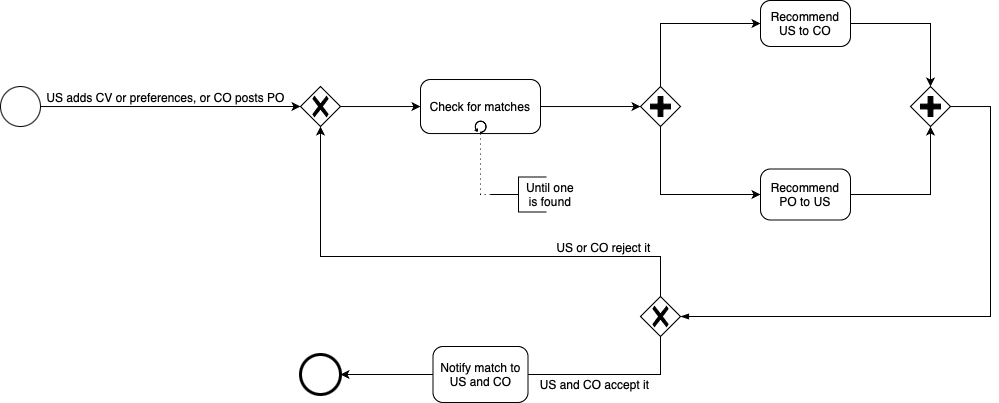

The diagram above was exported from draw.io. Its source (the exported page's mxGraphModel, read from the mxfile embedded in the PNG):
<mxGraphModel dx="1811" dy="1864" grid="1" gridSize="10" guides="1" tooltips="1" connect="1" arrows="1" fold="1" page="1" pageScale="1" pageWidth="827" pageHeight="1169" background="#FFFFFF" math="0" shadow="0">
  <root>
    <mxCell id="0" />
    <mxCell id="1" parent="0" />
    <mxCell id="xy68Vg4Ks9aW2WOaC_mA-28" value="" style="points=[[0.145,0.145,0],[0.5,0,0],[0.855,0.145,0],[1,0.5,0],[0.855,0.855,0],[0.5,1,0],[0.145,0.855,0],[0,0.5,0]];shape=mxgraph.bpmn.event;html=1;verticalLabelPosition=bottom;labelBackgroundColor=#ffffff;verticalAlign=top;align=center;perimeter=ellipsePerimeter;outlineConnect=0;aspect=fixed;outline=standard;symbol=general;" parent="1" vertex="1">
      <mxGeometry x="-770" y="-989.97" width="40" height="40" as="geometry" />
    </mxCell>
    <mxCell id="xy68Vg4Ks9aW2WOaC_mA-29" value="" style="points=[[0.145,0.145,0],[0.5,0,0],[0.855,0.145,0],[1,0.5,0],[0.855,0.855,0],[0.5,1,0],[0.145,0.855,0],[0,0.5,0]];shape=mxgraph.bpmn.event;html=1;verticalLabelPosition=bottom;labelBackgroundColor=#ffffff;verticalAlign=top;align=center;perimeter=ellipsePerimeter;outlineConnect=0;aspect=fixed;outline=end;symbol=terminate2;" parent="1" vertex="1">
      <mxGeometry x="-469.9988065592447" y="-722.0018929036457" width="40" height="40" as="geometry" />
    </mxCell>
    <mxCell id="xy68Vg4Ks9aW2WOaC_mA-30" style="edgeStyle=orthogonalEdgeStyle;rounded=0;orthogonalLoop=1;jettySize=auto;html=1;exitX=1;exitY=0.5;exitDx=0;exitDy=0;exitPerimeter=0;entryX=0;entryY=0.5;entryDx=0;entryDy=0;entryPerimeter=0;" parent="1" source="xy68Vg4Ks9aW2WOaC_mA-36" target="xy68Vg4Ks9aW2WOaC_mA-41" edge="1">
      <mxGeometry relative="1" as="geometry">
        <mxPoint x="-129.99880655924466" y="-970.1918929036458" as="sourcePoint" />
        <mxPoint x="-46.670000000000016" y="-970.21" as="targetPoint" />
      </mxGeometry>
    </mxCell>
    <mxCell id="xy68Vg4Ks9aW2WOaC_mA-31" value="" style="points=[[0.25,0.25,0],[0.5,0,0],[0.75,0.25,0],[1,0.5,0],[0.75,0.75,0],[0.5,1,0],[0.25,0.75,0],[0,0.5,0]];shape=mxgraph.bpmn.gateway2;html=1;verticalLabelPosition=bottom;labelBackgroundColor=#ffffff;verticalAlign=top;align=center;perimeter=rhombusPerimeter;outlineConnect=0;outline=none;symbol=none;gwType=exclusive;" parent="1" vertex="1">
      <mxGeometry x="-470" y="-990" width="40" height="40" as="geometry" />
    </mxCell>
    <mxCell id="xy68Vg4Ks9aW2WOaC_mA-32" style="edgeStyle=orthogonalEdgeStyle;rounded=0;orthogonalLoop=1;jettySize=auto;html=1;entryX=0;entryY=0.5;entryDx=0;entryDy=0;entryPerimeter=0;" parent="1" source="xy68Vg4Ks9aW2WOaC_mA-31" target="xy68Vg4Ks9aW2WOaC_mA-36" edge="1">
      <mxGeometry relative="1" as="geometry">
        <mxPoint x="-257" y="-959" as="targetPoint" />
      </mxGeometry>
    </mxCell>
    <mxCell id="xy68Vg4Ks9aW2WOaC_mA-33" style="edgeStyle=orthogonalEdgeStyle;rounded=0;orthogonalLoop=1;jettySize=auto;html=1;entryX=0.5;entryY=1;entryDx=0;entryDy=0;entryPerimeter=0;exitX=1;exitY=0.5;exitDx=0;exitDy=0;exitPerimeter=0;" parent="1" source="xy68Vg4Ks9aW2WOaC_mA-53" target="xy68Vg4Ks9aW2WOaC_mA-42" edge="1">
      <mxGeometry relative="1" as="geometry">
        <mxPoint x="370.3378601074219" y="-1032.315226236979" as="targetPoint" />
        <mxPoint x="229.67119344075536" y="-955.9999999999998" as="sourcePoint" />
      </mxGeometry>
    </mxCell>
    <mxCell id="xy68Vg4Ks9aW2WOaC_mA-34" value="" style="endArrow=classic;html=1;rounded=0;exitX=1;exitY=0.5;exitDx=0;exitDy=0;exitPerimeter=0;entryX=0;entryY=0.5;entryDx=0;entryDy=0;entryPerimeter=0;" parent="1" source="xy68Vg4Ks9aW2WOaC_mA-28" target="xy68Vg4Ks9aW2WOaC_mA-31" edge="1">
      <mxGeometry relative="1" as="geometry">
        <mxPoint x="-612.3288065592446" y="-953.4018929036457" as="sourcePoint" />
        <mxPoint x="-346.32880655924464" y="-953.4018929036457" as="targetPoint" />
      </mxGeometry>
    </mxCell>
    <mxCell id="xy68Vg4Ks9aW2WOaC_mA-35" value="&lt;font&gt;&lt;font style=&quot;font-size: 12px;&quot;&gt;US adds CV or preferences, or&amp;nbsp;&lt;/font&gt;&lt;/font&gt;&lt;span style=&quot;font-size: 12px;&quot;&gt;CO posts PO&lt;/span&gt;" style="edgeLabel;resizable=0;html=1;;align=center;verticalAlign=middle;" parent="xy68Vg4Ks9aW2WOaC_mA-34" connectable="0" vertex="1">
      <mxGeometry relative="1" as="geometry">
        <mxPoint x="-5" y="-10" as="offset" />
      </mxGeometry>
    </mxCell>
    <mxCell id="xy68Vg4Ks9aW2WOaC_mA-36" value="&lt;font&gt;Check for matches&lt;/font&gt;" style="points=[[0.25,0,0],[0.5,0,0],[0.75,0,0],[1,0.25,0],[1,0.5,0],[1,0.75,0],[0.75,1,0],[0.5,1,0],[0.25,1,0],[0,0.75,0],[0,0.5,0],[0,0.25,0]];shape=mxgraph.bpmn.task;whiteSpace=wrap;rectStyle=rounded;size=10;html=1;container=1;expand=0;collapsible=0;taskMarker=abstract;isLoopStandard=1;" parent="1" vertex="1">
      <mxGeometry x="-350" y="-996.99" width="120" height="54.04" as="geometry" />
    </mxCell>
    <mxCell id="xy68Vg4Ks9aW2WOaC_mA-37" value="" style="html=1;shape=mxgraph.flowchart.annotation_2;align=left;labelPosition=right;" parent="1" vertex="1">
      <mxGeometry x="-279.99880655924466" y="-899.5018929036457" width="56" height="35" as="geometry" />
    </mxCell>
    <mxCell id="xy68Vg4Ks9aW2WOaC_mA-38" value="" style="edgeStyle=elbowEdgeStyle;fontSize=12;html=1;endFill=0;startFill=0;endSize=6;startSize=6;dashed=1;dashPattern=1 4;endArrow=none;startArrow=none;rounded=0;exitX=0.5;exitY=1;exitDx=0;exitDy=0;exitPerimeter=0;" parent="1" source="xy68Vg4Ks9aW2WOaC_mA-36" target="xy68Vg4Ks9aW2WOaC_mA-37" edge="1">
      <mxGeometry width="160" relative="1" as="geometry">
        <mxPoint x="-250" y="-900" as="sourcePoint" />
        <mxPoint x="-119.32880655924464" y="-888.7718929036457" as="targetPoint" />
        <Array as="points">
          <mxPoint x="-290" y="-900" />
        </Array>
      </mxGeometry>
    </mxCell>
    <mxCell id="xy68Vg4Ks9aW2WOaC_mA-39" value="&lt;font&gt;Until one is found&lt;/font&gt;" style="text;html=1;strokeColor=none;fillColor=none;align=center;verticalAlign=middle;whiteSpace=wrap;rounded=0;" parent="1" vertex="1">
      <mxGeometry x="-250" y="-897" width="60" height="30" as="geometry" />
    </mxCell>
    <mxCell id="xy68Vg4Ks9aW2WOaC_mA-40" style="edgeStyle=orthogonalEdgeStyle;rounded=0;orthogonalLoop=1;jettySize=auto;html=1;exitX=0.5;exitY=1;exitDx=0;exitDy=0;exitPerimeter=0;entryX=0;entryY=0.5;entryDx=0;entryDy=0;entryPerimeter=0;" parent="1" source="xy68Vg4Ks9aW2WOaC_mA-41" target="xy68Vg4Ks9aW2WOaC_mA-53" edge="1">
      <mxGeometry relative="1" as="geometry">
        <mxPoint x="108.00679016113304" y="-952.9818929036458" as="targetPoint" />
      </mxGeometry>
    </mxCell>
    <mxCell id="xy68Vg4Ks9aW2WOaC_mA-41" value="" style="points=[[0.25,0.25,0],[0.5,0,0],[0.75,0.25,0],[1,0.5,0],[0.75,0.75,0],[0.5,1,0],[0.25,0.75,0],[0,0.5,0]];shape=mxgraph.bpmn.gateway2;html=1;verticalLabelPosition=bottom;labelBackgroundColor=#ffffff;verticalAlign=top;align=center;perimeter=rhombusPerimeter;outlineConnect=0;outline=none;symbol=none;gwType=parallel;aspect=fixed;" parent="1" vertex="1">
      <mxGeometry x="-129.99880655924466" y="-989.9718929036458" width="40" height="40" as="geometry" />
    </mxCell>
    <mxCell id="xy68Vg4Ks9aW2WOaC_mA-42" value="" style="points=[[0.25,0.25,0],[0.5,0,0],[0.75,0.25,0],[1,0.5,0],[0.75,0.75,0],[0.5,1,0],[0.25,0.75,0],[0,0.5,0]];shape=mxgraph.bpmn.gateway2;html=1;verticalLabelPosition=bottom;labelBackgroundColor=#ffffff;verticalAlign=top;align=center;perimeter=rhombusPerimeter;outlineConnect=0;outline=none;symbol=none;gwType=parallel;aspect=fixed;" parent="1" vertex="1">
      <mxGeometry x="140.0011934407554" y="-989.9718929036458" width="40" height="40" as="geometry" />
    </mxCell>
    <mxCell id="xy68Vg4Ks9aW2WOaC_mA-43" style="edgeStyle=orthogonalEdgeStyle;rounded=0;orthogonalLoop=1;jettySize=auto;html=1;entryX=0.5;entryY=0;entryDx=0;entryDy=0;entryPerimeter=0;exitX=1;exitY=0.5;exitDx=0;exitDy=0;exitPerimeter=0;" parent="1" source="xy68Vg4Ks9aW2WOaC_mA-54" target="xy68Vg4Ks9aW2WOaC_mA-42" edge="1">
      <mxGeometry relative="1" as="geometry">
        <mxPoint x="253.67000000000007" y="-1150.9999999999998" as="sourcePoint" />
      </mxGeometry>
    </mxCell>
    <mxCell id="xy68Vg4Ks9aW2WOaC_mA-44" value="" style="points=[[0.25,0.25,0],[0.5,0,0],[0.75,0.25,0],[1,0.5,0],[0.75,0.75,0],[0.5,1,0],[0.25,0.75,0],[0,0.5,0]];shape=mxgraph.bpmn.gateway2;html=1;verticalLabelPosition=bottom;labelBackgroundColor=#ffffff;verticalAlign=top;align=center;perimeter=rhombusPerimeter;outlineConnect=0;outline=none;symbol=none;gwType=exclusive;aspect=fixed;" parent="1" vertex="1">
      <mxGeometry x="-129.9988065592446" y="-780.0018929036457" width="40" height="40" as="geometry" />
    </mxCell>
    <mxCell id="xy68Vg4Ks9aW2WOaC_mA-45" value="" style="edgeStyle=elbowEdgeStyle;fontSize=12;html=1;endArrow=blockThin;endFill=1;rounded=0;exitX=1;exitY=0.5;exitDx=0;exitDy=0;exitPerimeter=0;entryX=1;entryY=0.5;entryDx=0;entryDy=0;entryPerimeter=0;" parent="1" source="xy68Vg4Ks9aW2WOaC_mA-42" target="xy68Vg4Ks9aW2WOaC_mA-44" edge="1">
      <mxGeometry width="160" relative="1" as="geometry">
        <mxPoint x="399.67119344075536" y="-1062.9818929036458" as="sourcePoint" />
        <mxPoint x="170" y="-760" as="targetPoint" />
        <Array as="points">
          <mxPoint x="220" y="-860" />
        </Array>
      </mxGeometry>
    </mxCell>
    <mxCell id="xy68Vg4Ks9aW2WOaC_mA-46" value="" style="endArrow=classic;html=1;rounded=0;exitX=0.5;exitY=1;exitDx=0;exitDy=0;exitPerimeter=0;entryX=0;entryY=0.5;entryDx=0;entryDy=0;entryPerimeter=0;" parent="1" source="xy68Vg4Ks9aW2WOaC_mA-44" target="xy68Vg4Ks9aW2WOaC_mA-52" edge="1">
      <mxGeometry relative="1" as="geometry">
        <mxPoint x="913.6711934407554" y="-942.9518929036458" as="sourcePoint" />
        <mxPoint x="420.0011934407553" y="-942.5318929036457" as="targetPoint" />
        <Array as="points">
          <mxPoint x="-110" y="-702" />
        </Array>
      </mxGeometry>
    </mxCell>
    <mxCell id="xy68Vg4Ks9aW2WOaC_mA-47" value="&lt;span style=&quot;font-size: 12px;&quot;&gt;US and CO accept it&lt;/span&gt;" style="edgeLabel;resizable=0;html=1;;align=center;verticalAlign=middle;" parent="xy68Vg4Ks9aW2WOaC_mA-46" connectable="0" vertex="1">
      <mxGeometry relative="1" as="geometry">
        <mxPoint x="28" y="9" as="offset" />
      </mxGeometry>
    </mxCell>
    <mxCell id="xy68Vg4Ks9aW2WOaC_mA-49" value="" style="endArrow=classic;html=1;rounded=0;exitX=0.5;exitY=0;exitDx=0;exitDy=0;exitPerimeter=0;" parent="1" source="xy68Vg4Ks9aW2WOaC_mA-44" edge="1">
      <mxGeometry relative="1" as="geometry">
        <mxPoint x="140" y="-820" as="sourcePoint" />
        <mxPoint x="-450" y="-950" as="targetPoint" />
        <Array as="points">
          <mxPoint x="-110" y="-820" />
          <mxPoint x="-260" y="-820" />
          <mxPoint x="-450" y="-820" />
        </Array>
      </mxGeometry>
    </mxCell>
    <mxCell id="xy68Vg4Ks9aW2WOaC_mA-50" value="&lt;span style=&quot;font-size: 12px;&quot;&gt;US or CO reject it&lt;/span&gt;" style="edgeLabel;resizable=0;html=1;;align=center;verticalAlign=middle;" parent="xy68Vg4Ks9aW2WOaC_mA-49" connectable="0" vertex="1">
      <mxGeometry relative="1" as="geometry">
        <mxPoint x="158" y="-10" as="offset" />
      </mxGeometry>
    </mxCell>
    <mxCell id="xy68Vg4Ks9aW2WOaC_mA-51" style="edgeStyle=orthogonalEdgeStyle;rounded=0;orthogonalLoop=1;jettySize=auto;html=1;entryX=0;entryY=0.5;entryDx=0;entryDy=0;entryPerimeter=0;exitX=0.5;exitY=0;exitDx=0;exitDy=0;exitPerimeter=0;" parent="1" source="xy68Vg4Ks9aW2WOaC_mA-41" target="xy68Vg4Ks9aW2WOaC_mA-54" edge="1">
      <mxGeometry relative="1" as="geometry">
        <mxPoint x="107" y="-1150.99" as="targetPoint" />
        <Array as="points">
          <mxPoint x="-110" y="-1053" />
        </Array>
      </mxGeometry>
    </mxCell>
    <mxCell id="TIcVRbqNJz1KaMGMzhh5-4" style="edgeStyle=orthogonalEdgeStyle;rounded=0;orthogonalLoop=1;jettySize=auto;html=1;" parent="1" source="xy68Vg4Ks9aW2WOaC_mA-52" target="xy68Vg4Ks9aW2WOaC_mA-29" edge="1">
      <mxGeometry relative="1" as="geometry" />
    </mxCell>
    <mxCell id="xy68Vg4Ks9aW2WOaC_mA-52" value="&lt;font&gt;Notify match to US and CO&lt;/font&gt;" style="points=[[0.25,0,0],[0.5,0,0],[0.75,0,0],[1,0.25,0],[1,0.5,0],[1,0.75,0],[0.75,1,0],[0.5,1,0],[0.25,1,0],[0,0.75,0],[0,0.5,0],[0,0.25,0]];shape=mxgraph.bpmn.task;whiteSpace=wrap;rectStyle=rounded;size=10;html=1;container=1;expand=0;collapsible=0;taskMarker=abstract;" parent="1" vertex="1">
      <mxGeometry x="-337.5" y="-730" width="95" height="56" as="geometry" />
    </mxCell>
    <mxCell id="xy68Vg4Ks9aW2WOaC_mA-53" value="&lt;font&gt;Recommend PO to US&lt;/font&gt;" style="points=[[0.25,0,0],[0.5,0,0],[0.75,0,0],[1,0.25,0],[1,0.5,0],[1,0.75,0],[0.75,1,0],[0.5,1,0],[0.25,1,0],[0,0.75,0],[0,0.5,0],[0,0.25,0]];shape=mxgraph.bpmn.task;whiteSpace=wrap;rectStyle=rounded;size=10;html=1;container=1;expand=0;collapsible=0;taskMarker=abstract;" parent="1" vertex="1">
      <mxGeometry x="-10" y="-907.5" width="90" height="51" as="geometry" />
    </mxCell>
    <mxCell id="xy68Vg4Ks9aW2WOaC_mA-54" value="&lt;font&gt;Recommend US to CO&lt;/font&gt;" style="points=[[0.25,0,0],[0.5,0,0],[0.75,0,0],[1,0.25,0],[1,0.5,0],[1,0.75,0],[0.75,1,0],[0.5,1,0],[0.25,1,0],[0,0.75,0],[0,0.5,0],[0,0.25,0]];shape=mxgraph.bpmn.task;whiteSpace=wrap;rectStyle=rounded;size=10;html=1;container=1;expand=0;collapsible=0;taskMarker=abstract;" parent="1" vertex="1">
      <mxGeometry x="-10" y="-1076" width="90" height="46" as="geometry" />
    </mxCell>
  </root>
</mxGraphModel>